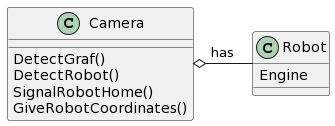

The diagram above was rendered by PlantUML. Its source (embedded in the PNG):
@startuml
class Camera{
DetectGraf()
DetectRobot()
SignalRobotHome()
GiveRobotCoordinates()
}
class Robot{
Engine
}
Camera o- Robot :has
@enduml